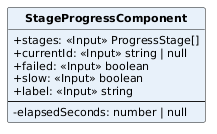

The diagram above was rendered by PlantUML. Its source (embedded in the PNG):
@startuml
skinparam classAttributeIconSize 0
skinparam classFontStyle bold
skinparam classFontSize 13
skinparam classAttributeFontSize 11
skinparam shadowing false
hide circle
class StageProgressComponent #E8F1FA {
  +stages: <<Input>> ProgressStage[]
  +currentId: <<Input>> string | null
  +failed: <<Input>> boolean
  +slow: <<Input>> boolean
  +label: <<Input>> string
  --
  -elapsedSeconds: number | null
}
@enduml